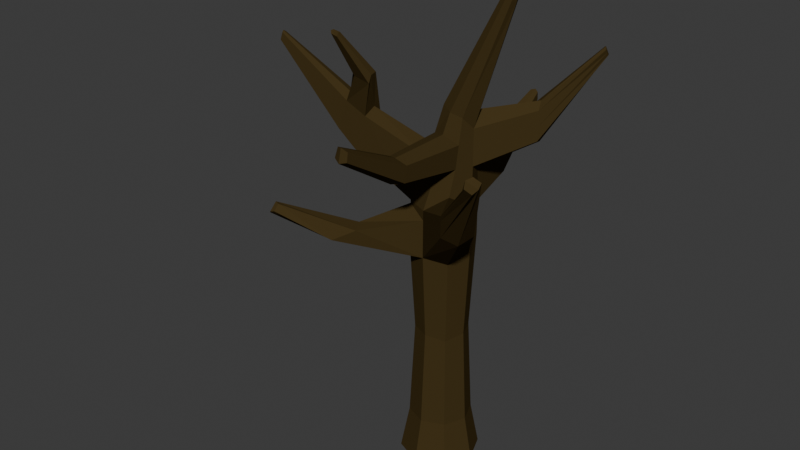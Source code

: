 # Source: Arbol_muerto.blend  (saved by Blender 4.2.66; exported with 4.5.12 LTS)
import bpy
from mathutils import Matrix  # noqa: F401  (used for matrix-valued properties, if any)

bpy.ops.wm.read_factory_settings(use_empty=True)
scene = bpy.context.scene
scene.name = 'Scene'

# ---- collections
col_collection = bpy.data.collections.new('Collection'); scene.collection.children.link(col_collection)

# ---- materials (node trees are filled in below, after node groups)
mat_troc = bpy.data.materials.new('troc')
mat_troc.alpha_threshold = 0.0
mat_troc.diffuse_color = (0.05781, 0.03955, 0.0137, 1.0)
mat_troc.roughness = 0.5
mat_material_001 = bpy.data.materials.new('Material.001')
mat_material_001.alpha_threshold = 0.0
mat_material_001.diffuse_color = (0.3467, 0.5583, 0.09084, 1.0)
mat_material_001.roughness = 0.5
mat_material_002 = bpy.data.materials.new('Material.002')
mat_material_002.alpha_threshold = 0.0
mat_material_002.diffuse_color = (0.2789, 0.2789, 0.02315, 1.0)
mat_material_002.roughness = 0.5
mat_material_003 = bpy.data.materials.new('Material.003')
mat_material_003.alpha_threshold = 0.0
mat_material_003.roughness = 0.5

# ---- material node trees
mat_troc.use_nodes = True; mat_troc.node_tree.nodes.clear()
_N = mat_troc.node_tree.nodes; _L = mat_troc.node_tree.links
n0 = _N.new('ShaderNodeOutputMaterial'); n0.name = 'Material Output'; n0.location = (300, 300)
n1 = _N.new('ShaderNodeBsdfDiffuse'); n1.name = 'Diffuse BSDF'; n1.location = (10, 300)
n1.inputs[0].default_value = (0.0578, 0.03923, 0.01393, 1.0)
_L.new(n1.outputs[0], n0.inputs[0])
n0.is_active_output = True
mat_material_001.use_nodes = True; mat_material_001.node_tree.nodes.clear()
_N = mat_material_001.node_tree.nodes; _L = mat_material_001.node_tree.links
n0 = _N.new('ShaderNodeOutputMaterial'); n0.name = 'Material Output'; n0.location = (300, 300)
n1 = _N.new('ShaderNodeBsdfDiffuse'); n1.name = 'Diffuse BSDF'; n1.location = (10, 300)
n1.inputs[0].default_value = (0.3461, 0.5596, 0.09138, 1.0)
_L.new(n1.outputs[0], n0.inputs[0])
n0.is_active_output = True
mat_material_002.use_nodes = True; mat_material_002.node_tree.nodes.clear()
_N = mat_material_002.node_tree.nodes; _L = mat_material_002.node_tree.links
n0 = _N.new('ShaderNodeOutputMaterial'); n0.name = 'Material Output'; n0.location = (300, 300)
n1 = _N.new('ShaderNodeBsdfDiffuse'); n1.name = 'Diffuse BSDF'; n1.location = (10, 300)
n1.inputs[0].default_value = (0.281, 0.278, 0.02289, 1.0)
_L.new(n1.outputs[0], n0.inputs[0])
n0.is_active_output = True
mat_material_003.use_nodes = True; mat_material_003.node_tree.nodes.clear()
_N = mat_material_003.node_tree.nodes; _L = mat_material_003.node_tree.links
n0 = _N.new('ShaderNodeOutputMaterial'); n0.name = 'Material Output'; n0.location = (300, 300)
n1 = _N.new('ShaderNodeBsdfDiffuse'); n1.name = 'Diffuse BSDF'; n1.location = (10, 300)
n1.inputs[0].default_value = (0.3904, 0.7613, 0.08148, 1.0)
_L.new(n1.outputs[0], n0.inputs[0])
n0.is_active_output = True

# ---- world
world_world = bpy.data.worlds.new('World'); scene.world = world_world
world_world.use_nodes = True; world_world.node_tree.nodes.clear()
_N = world_world.node_tree.nodes; _L = world_world.node_tree.links
n0 = _N.new('ShaderNodeOutputWorld'); n0.name = 'World Output'; n0.location = (300, 300)
n1 = _N.new('ShaderNodeBackground'); n1.name = 'Background'; n1.location = (10, 300)
n1.inputs[0].default_value = (0.05088, 0.05088, 0.05088, 1.0)
_L.new(n1.outputs[0], n0.inputs[0])
n0.is_active_output = True
world_world.color = (0.05088, 0.05088, 0.05088)
world_world.sun_shadow_jitter_overblur = 0.0

# ---- meshes
me_cylinder_003 = bpy.data.meshes.new('Cylinder.003')
me_cylinder_003.from_pydata([(0.0, 1.279, -1.0), (0.0, 1.0, 1.002), (0.9043, 0.9043, -1.0), (0.7071, 0.7071, 1.023), (1.279, 0.0, -1.0), (1.0, 0.0, 1.0), (0.9043, -0.9043, -1.0), (0.7071, -0.7071, 1.155), (0.0, -1.279, -1.0), (0.0, -1.0, 1.035), (-0.9043, -0.9043, -1.0), (-0.7071, -0.7071, 1.042), (-1.279, 0.0, -1.0), (-1.0, 0.0, 0.9748), (-0.9043, 0.9043, -1.0), (-0.6906, 0.5905, 1.02), (2.031, 0.2198, 2.511), (2.177, 0.1554, 2.499), (2.237, 0.0, 2.494), (2.177, -0.1554, 2.499), (2.031, -0.2198, 2.511), (1.885, -0.1554, 2.523), (1.825, 0.0, 2.528), (1.885, 0.1554, 2.523), (0.5202, 0.5107, 1.648), (0.191, 0.3611, 1.754), (0.05467, 0.0, 1.767), (0.191, -0.3611, 1.754), (0.5202, -0.5107, 1.724), (0.8494, -0.3611, 1.693), (0.9857, 0.0, 1.605), (0.8494, 0.3611, 1.707), (0.0, 1.0, -0.6733), (0.7071, 0.7071, -0.6733), (1.0, 0.0, -0.6733), (0.7071, -0.7071, -0.6733), (0.0, -1.0, -0.6733), (-0.7071, -0.7071, -0.6733), (-1.0, 0.0, -0.6733), (-0.7071, 0.7071, -0.6733), (0.2601, 0.7553, 1.362), (-0.2746, 0.3702, 1.343), (-0.4727, 0.0, 1.417), (-0.258, -0.5341, 1.365), (0.2601, -0.7553, 1.32), (0.7782, -0.5341, 1.346), (0.9929, 0.0, 1.34), (0.7782, 0.5341, 1.288), (-6.566, -0.0285, 1.846), (-6.61, 0.07682, 1.839), (-6.566, 0.1821, 1.846), (-6.499, 0.1564, 1.902), (-6.531, 0.07682, 1.913), (-6.499, -0.002737, 1.902), (-3.581, -0.2684, 1.562), (-3.704, 0.03841, 1.605), (-3.581, 0.3452, 1.562), (-3.839, -0.3678, 1.346), (-3.839, 0.4446, 1.346), (-4.007, 0.03841, 1.322), (0.0, 1.0, 0.7666), (0.7071, 0.7071, 0.7684), (1.0, 0.0, 0.768), (0.7071, -0.7071, 0.6535), (0.0, -1.0, 0.6789), (-0.7071, -0.7071, 0.6286), (-1.0, 0.0, 0.6322), (-0.7071, 0.7071, 0.7331), (3.456, -3.395, 1.704), (3.358, -3.587, 1.692), (3.37, -3.667, 1.645), (3.717, -3.395, 1.684), (3.765, -3.587, 1.661), (3.631, -3.667, 1.625), (1.61, -2.264, 1.072), (2.073, -2.073, 1.03), (2.264, -1.61, 1.072), (1.61, -2.264, 1.224), (2.264, -1.61, 1.224), (2.073, -2.073, 1.341), (3.341, 2.795, 2.104), (3.416, 2.742, 2.088), (3.394, 2.752, 2.11), (3.298, 2.968, 2.06), (3.418, 2.873, 2.042), (3.383, 2.967, 2.045), (2.082, 1.714, 1.458), (1.759, 1.852, 1.504), (2.217, 1.38, 1.49), (1.921, 1.699, 1.73), (2.127, 1.605, 1.754), (2.212, 1.38, 1.703), (-4.605, 0.05065, 1.703), (-4.511, 0.2851, 1.671), (-4.708, 0.361, 1.505), (-4.837, 0.05065, 1.487), (-4.511, -0.1838, 1.671), (-4.708, -0.2597, 1.505), (-2.777, -0.3465, 1.498), (-3.091, -0.4676, 1.244), (-2.73, 0.02712, 1.55), (-2.782, 0.3526, 1.498), (-3.086, 0.4875, 1.244), (-3.296, 0.02712, 1.215), (-3.046, -1.434, 2.128), (-3.076, -1.41, 2.147), (-3.046, -1.326, 2.151), (-2.854, -1.401, 2.114), (-2.842, -1.373, 2.137), (-2.855, -1.279, 2.14), (-2.423, -0.5525, 1.762), (-2.395, -0.4793, 1.821), (-2.426, -0.2387, 1.829), (-2.917, -0.6358, 1.798), (-2.993, -0.5757, 1.847), (-2.917, -0.3602, 1.857), (0.5938, 0.5938, 0.04652), (0.8398, 0.0, 0.04652), (0.5938, -0.5938, 0.01944), (0.0, -0.8398, 0.04652), (-0.5938, -0.5938, 0.04652), (-0.8398, 0.0, 0.03138), (-0.5938, 0.5938, 0.04652), (0.0, 0.8398, 0.04652), (-0.05155, 0.3659, 1.54), (0.0, 1.0, 0.9527), (0.7071, 0.7071, 0.9697), (1.0, 0.0, 0.9512), (0.0, -1.0, 0.9604), (-0.7071, -0.7071, 1.019), (-1.0, 0.0, 0.9), (-0.6941, 0.6151, 0.9627), (3.511, -3.395, 1.699), (3.444, -3.587, 1.685), (3.425, -3.667, 1.641), (1.61, -2.264, 1.192), (2.264, -1.61, 1.192), (-2.822, -4.216, 1.106), (-2.971, -4.232, 1.096), (-3.061, -4.146, 1.076), (-2.822, -4.04, 1.145), (-2.971, -3.989, 1.149), (-3.061, -3.979, 1.113), (-1.38, -2.243, 0.9624), (-1.739, -2.174, 0.8658), (-1.121, -2.677, 0.9543), (-2.175, -2.685, 0.8127), (-2.014, -2.987, 0.885), (-1.579, -3.214, 0.8985), (0.1218, 4.404, 1.472), (0.278, 4.34, 1.477), (-0.03083, 4.314, 1.476), (0.1793, 4.35, 1.552), (0.0611, 4.265, 1.548), (0.2938, 4.301, 1.536), (0.2252, 2.306, 1.323), (0.5693, 2.159, 1.274), (-0.1298, 2.05, 1.311), (0.5221, 2.274, 1.098), (-0.4061, 2.196, 1.096), (0.05252, 2.468, 1.084), (-0.2201, 0.0, 1.584), (-0.04293, -0.4512, 1.551), (0.3847, -0.6382, 1.574), (0.8123, -0.4512, 1.512), (0.9894, 0.0, 1.467), (0.3847, 0.6382, 1.499), (3.417, 2.81, 2.064), (3.388, 2.864, 2.076), (3.319, 2.885, 2.081), (1.837, 1.779, 1.612), (2.214, 1.38, 1.592), (0.3371, -4.999, 1.744), (0.5392, -5.085, 1.726), (0.7414, -4.999, 1.737), (0.421, -4.967, 1.817), (0.5878, -5.04, 1.825), (0.7547, -4.967, 1.801), (0.7835, -2.709, 1.545), (0.4863, -2.839, 1.587), (0.189, -2.709, 1.572), (0.7598, -2.767, 1.429), (0.03953, -2.767, 1.442), (0.3997, -2.92, 1.411)], [], [(125, 1, 3, 126), (126, 3, 5, 127), (75, 76, 71, 72), (74, 75, 72, 73), (128, 9, 11, 129), (129, 11, 13, 130), (24, 25, 23, 16), (131, 15, 1, 125), (130, 13, 15, 131), (0, 2, 4, 6, 8, 10, 12, 14), (17, 16, 23, 22, 21, 20, 19, 18), (25, 26, 22, 23), (26, 27, 21, 22), (27, 28, 20, 21), (28, 29, 19, 20), (29, 30, 18, 19), (30, 31, 17, 18), (31, 24, 16, 17), (166, 124, 25, 24), (124, 161, 26, 25), (161, 162, 27, 26), (162, 163, 28, 27), (163, 164, 29, 28), (164, 165, 30, 29), (88, 86, 85, 84), (86, 87, 83, 85), (0, 32, 33, 2), (2, 33, 34, 4), (4, 34, 35, 6), (6, 35, 36, 8), (8, 36, 37, 10), (10, 37, 38, 12), (14, 39, 32, 0), (12, 38, 39, 14), (157, 155, 152, 153), (92, 93, 51, 52), (96, 92, 52, 53), (11, 9, 44, 43), (9, 7, 45, 44), (7, 5, 46, 45), (5, 3, 47, 46), (155, 156, 154, 152), (50, 49, 52, 51), (49, 48, 53, 52), (97, 96, 53, 48), (93, 94, 50, 51), (94, 95, 49, 50), (95, 97, 48, 49), (111, 112, 109, 108), (110, 111, 108, 107), (99, 98, 54, 57), (101, 102, 58, 56), (102, 103, 59, 58), (103, 99, 57, 59), (123, 60, 61, 116), (116, 61, 62, 117), (117, 62, 63, 118), (118, 63, 64, 119), (119, 64, 65, 120), (120, 65, 66, 121), (122, 67, 60, 123), (121, 66, 67, 122), (132, 68, 69, 133), (133, 69, 70, 134), (135, 74, 73, 134), (136, 78, 68, 132), (79, 77, 70, 69), (78, 79, 69, 68), (63, 62, 76, 75), (64, 63, 75, 74), (128, 64, 74, 135), (127, 5, 78, 136), (7, 9, 77, 79), (5, 7, 79, 78), (167, 168, 82, 81), (168, 169, 80, 82), (170, 89, 80, 169), (89, 90, 82, 80), (90, 91, 81, 82), (171, 88, 84, 167), (46, 47, 86, 88), (47, 40, 87, 86), (166, 24, 89, 170), (24, 31, 90, 89), (31, 30, 91, 90), (165, 46, 88, 171), (55, 56, 93, 92), (54, 55, 92, 96), (57, 54, 96, 97), (56, 58, 94, 93), (58, 59, 95, 94), (59, 57, 97, 95), (42, 41, 101, 100), (43, 42, 100, 98), (11, 43, 98, 99), (41, 15, 102, 101), (15, 13, 103, 102), (13, 11, 99, 103), (108, 109, 106, 105), (107, 108, 105, 104), (113, 110, 107, 104), (114, 113, 104, 105), (115, 114, 105, 106), (112, 115, 106, 109), (100, 101, 112, 111), (98, 100, 111, 110), (54, 98, 110, 113), (55, 54, 113, 114), (56, 55, 114, 115), (101, 56, 115, 112), (32, 123, 116, 33), (33, 116, 117, 34), (34, 117, 118, 35), (35, 118, 119, 36), (36, 119, 120, 37), (37, 120, 121, 38), (39, 122, 123, 32), (38, 121, 122, 39), (60, 125, 126, 61), (61, 126, 127, 62), (145, 143, 141, 140), (143, 144, 142, 141), (67, 131, 125, 60), (66, 130, 131, 67), (71, 132, 133, 72), (72, 133, 134, 73), (77, 135, 134, 70), (76, 136, 132, 71), (9, 128, 135, 77), (62, 127, 136, 76), (137, 140, 141, 138), (138, 141, 142, 139), (146, 147, 138, 139), (147, 148, 137, 138), (144, 146, 139, 142), (148, 145, 140, 137), (128, 129, 143, 145), (129, 130, 144, 143), (66, 65, 147, 146), (65, 64, 148, 147), (130, 66, 146, 144), (64, 128, 145, 148), (149, 151, 153, 152), (150, 149, 152, 154), (156, 158, 150, 154), (159, 157, 153, 151), (160, 159, 151, 149), (158, 160, 149, 150), (41, 40, 155, 157), (40, 47, 156, 155), (47, 3, 158, 156), (15, 41, 157, 159), (1, 15, 159, 160), (3, 1, 160, 158), (40, 41, 124, 166), (41, 42, 161, 124), (42, 43, 162, 161), (179, 180, 175, 176), (178, 179, 176, 177), (45, 46, 165, 164), (84, 85, 168, 167), (85, 83, 169, 168), (87, 170, 169, 83), (91, 171, 167, 81), (40, 166, 170, 87), (30, 165, 171, 91), (172, 173, 176, 175), (173, 174, 177, 176), (181, 178, 177, 174), (180, 182, 172, 175), (183, 181, 174, 173), (182, 183, 173, 172), (163, 162, 180, 179), (164, 163, 179, 178), (45, 164, 178, 181), (162, 43, 182, 180), (44, 45, 181, 183), (43, 44, 183, 182)])
me_cylinder_003.materials.append(mat_troc)
me_cylinder_003.materials.append(mat_material_001)
me_cylinder_003.materials.append(mat_material_002)
me_cylinder_003.materials.append(mat_material_003)
me_cylinder_003.use_remesh_preserve_volume = False
me_cylinder_003.use_remesh_preserve_attributes = False
me_cylinder_003.use_mirror_vertex_groups = False
me_cylinder_003.update()

# ---- objects
ob_arbre_automne = bpy.data.objects.new('Arbre Automne', me_cylinder_003)

# ---- transforms, parenting, visibility, modifiers, constraints
ob_arbre_automne.location = (-0.001095, 4.266e-05, 1.007)
ob_arbre_automne.scale = (0.2281, 0.2281, 1.0)
ob_arbre_automne.lineart.crease_threshold = 0.0

# ---- collection membership
col_collection.objects.link(ob_arbre_automne)

# ---- scene / render settings (as saved in the file)
scene.frame_start = 1; scene.frame_end = 250; scene.frame_set(1)
scene.render.engine = 'BLENDER_EEVEE_NEXT'
bpy.context.view_layer.update()

# ---- added for rendering (the .blend has no active camera and no usable light): camera, sun
cam_auto = bpy.data.cameras.new('AutoCamera')
cam_auto.lens = 50.0
cam_auto.sensor_width = 36.0
cam_auto.clip_end = 1000.0
ob_auto_camera = bpy.data.objects.new('AutoCamera', cam_auto)
scene.collection.objects.link(ob_auto_camera)
ob_auto_camera.location = (4.08598, -5.37147, 5.30021)
ob_auto_camera.rotation_euler = (1.09748, -7.21219e-08, 0.694738)
scene.camera = ob_auto_camera
light_auto_sun = bpy.data.lights.new('AutoSun', 'SUN')
light_auto_sun.energy = 3.0
light_auto_sun.angle = 0.0523599
ob_auto_sun = bpy.data.objects.new('AutoSun', light_auto_sun)
scene.collection.objects.link(ob_auto_sun)
ob_auto_sun.rotation_euler = (0.872665, 0.174533, 0.523599)
bpy.context.view_layer.update()
